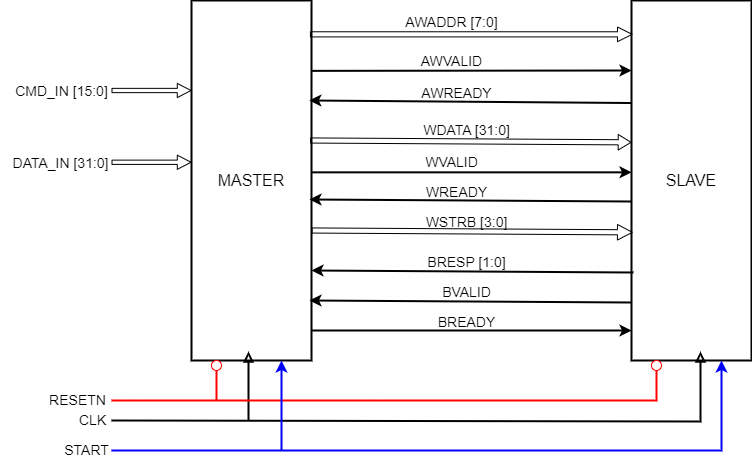

The diagram above was exported from draw.io. Its source (the exported page's mxGraphModel, read from the mxfile embedded in the PNG):
<mxGraphModel dx="1594" dy="932" grid="1" gridSize="10" guides="1" tooltips="1" connect="1" arrows="1" fold="1" page="1" pageScale="1" pageWidth="850" pageHeight="1100" math="0" shadow="0">
  <root>
    <mxCell id="0" />
    <mxCell id="1" parent="0" />
    <mxCell id="b3yxPzYeWLcILtwrgwva-1" value="&lt;font size=&quot;3&quot;&gt;SLAVE&lt;/font&gt;" style="rounded=0;whiteSpace=wrap;html=1;strokeWidth=2;" vertex="1" parent="1">
      <mxGeometry x="680" y="80" width="120" height="360" as="geometry" />
    </mxCell>
    <mxCell id="b3yxPzYeWLcILtwrgwva-2" value="&lt;font size=&quot;3&quot;&gt;MASTER&lt;/font&gt;" style="rounded=0;whiteSpace=wrap;html=1;strokeWidth=2;" vertex="1" parent="1">
      <mxGeometry x="240" y="80" width="120" height="360" as="geometry" />
    </mxCell>
    <mxCell id="b3yxPzYeWLcILtwrgwva-3" value="" style="shape=flexArrow;endArrow=classic;startArrow=none;html=1;rounded=0;entryX=0.01;entryY=0.094;entryDx=0;entryDy=0;entryPerimeter=0;startFill=0;exitX=0.987;exitY=0.094;exitDx=0;exitDy=0;exitPerimeter=0;width=5.142857142857143;endSize=4.576190476190476;endWidth=8.503401360544217;" edge="1" parent="1" source="b3yxPzYeWLcILtwrgwva-2" target="b3yxPzYeWLcILtwrgwva-1">
      <mxGeometry width="100" height="100" relative="1" as="geometry">
        <mxPoint x="359.68000000000006" y="148.15999999999997" as="sourcePoint" />
        <mxPoint x="675.6000000000001" y="147.84000000000003" as="targetPoint" />
      </mxGeometry>
    </mxCell>
    <mxCell id="b3yxPzYeWLcILtwrgwva-4" value="" style="endArrow=classic;html=1;rounded=0;exitX=1.001;exitY=0.157;exitDx=0;exitDy=0;exitPerimeter=0;entryX=0;entryY=0.156;entryDx=0;entryDy=0;entryPerimeter=0;strokeWidth=2;" edge="1" parent="1">
      <mxGeometry width="50" height="50" relative="1" as="geometry">
        <mxPoint x="360.12" y="150.35999999999999" as="sourcePoint" />
        <mxPoint x="680" y="150.00000000000009" as="targetPoint" />
      </mxGeometry>
    </mxCell>
    <mxCell id="b3yxPzYeWLcILtwrgwva-5" value="" style="endArrow=classic;html=1;rounded=0;entryX=0.982;entryY=0.212;entryDx=0;entryDy=0;entryPerimeter=0;exitX=0;exitY=0.219;exitDx=0;exitDy=0;exitPerimeter=0;strokeWidth=2;" edge="1" parent="1">
      <mxGeometry width="50" height="50" relative="1" as="geometry">
        <mxPoint x="680" y="182.52000000000004" as="sourcePoint" />
        <mxPoint x="357.8399999999999" y="180.00000000000006" as="targetPoint" />
      </mxGeometry>
    </mxCell>
    <mxCell id="b3yxPzYeWLcILtwrgwva-6" value="" style="shape=flexArrow;endArrow=classic;startArrow=none;html=1;rounded=0;entryX=0.01;entryY=0.094;entryDx=0;entryDy=0;entryPerimeter=0;startFill=0;exitX=1.014;exitY=0.088;exitDx=0;exitDy=0;exitPerimeter=0;width=5.142857142857143;endSize=3.933333333333333;endWidth=9.45578231292517;" edge="1" parent="1">
      <mxGeometry width="100" height="100" relative="1" as="geometry">
        <mxPoint x="358.68000000000006" y="219.99999999999997" as="sourcePoint" />
        <mxPoint x="680" y="221.84" as="targetPoint" />
      </mxGeometry>
    </mxCell>
    <mxCell id="b3yxPzYeWLcILtwrgwva-7" value="" style="endArrow=classic;html=1;rounded=0;exitX=1.001;exitY=0.157;exitDx=0;exitDy=0;exitPerimeter=0;entryX=0;entryY=0.156;entryDx=0;entryDy=0;entryPerimeter=0;strokeWidth=2;" edge="1" parent="1">
      <mxGeometry width="50" height="50" relative="1" as="geometry">
        <mxPoint x="360" y="251.84" as="sourcePoint" />
        <mxPoint x="680" y="251.84" as="targetPoint" />
      </mxGeometry>
    </mxCell>
    <mxCell id="b3yxPzYeWLcILtwrgwva-8" value="" style="endArrow=classic;html=1;rounded=0;entryX=0.982;entryY=0.212;entryDx=0;entryDy=0;entryPerimeter=0;exitX=0;exitY=0.219;exitDx=0;exitDy=0;exitPerimeter=0;strokeWidth=2;" edge="1" parent="1">
      <mxGeometry width="50" height="50" relative="1" as="geometry">
        <mxPoint x="680" y="281.00000000000006" as="sourcePoint" />
        <mxPoint x="358" y="279.00000000000006" as="targetPoint" />
      </mxGeometry>
    </mxCell>
    <mxCell id="b3yxPzYeWLcILtwrgwva-9" value="" style="shape=flexArrow;endArrow=classic;startArrow=none;html=1;rounded=0;entryX=0.01;entryY=0.094;entryDx=0;entryDy=0;entryPerimeter=0;startFill=0;exitX=1.014;exitY=0.088;exitDx=0;exitDy=0;exitPerimeter=0;width=5.142857142857143;endSize=4.623809523809524;endWidth=9.45578231292517;" edge="1" parent="1">
      <mxGeometry width="100" height="100" relative="1" as="geometry">
        <mxPoint x="360.00000000000006" y="310" as="sourcePoint" />
        <mxPoint x="681.32" y="311.84000000000003" as="targetPoint" />
      </mxGeometry>
    </mxCell>
    <mxCell id="b3yxPzYeWLcILtwrgwva-10" value="" style="endArrow=classic;html=1;rounded=0;exitX=1.001;exitY=0.157;exitDx=0;exitDy=0;exitPerimeter=0;entryX=0;entryY=0.156;entryDx=0;entryDy=0;entryPerimeter=0;strokeWidth=2;" edge="1" parent="1">
      <mxGeometry width="50" height="50" relative="1" as="geometry">
        <mxPoint x="360" y="410" as="sourcePoint" />
        <mxPoint x="680" y="410" as="targetPoint" />
      </mxGeometry>
    </mxCell>
    <mxCell id="b3yxPzYeWLcILtwrgwva-11" value="" style="endArrow=classic;html=1;rounded=0;entryX=0.982;entryY=0.212;entryDx=0;entryDy=0;entryPerimeter=0;exitX=0;exitY=0.219;exitDx=0;exitDy=0;exitPerimeter=0;strokeWidth=2;" edge="1" parent="1">
      <mxGeometry width="50" height="50" relative="1" as="geometry">
        <mxPoint x="680" y="382" as="sourcePoint" />
        <mxPoint x="358" y="380" as="targetPoint" />
      </mxGeometry>
    </mxCell>
    <mxCell id="b3yxPzYeWLcILtwrgwva-12" value="" style="endArrow=classic;html=1;rounded=0;entryX=0.982;entryY=0.212;entryDx=0;entryDy=0;entryPerimeter=0;exitX=0;exitY=0.219;exitDx=0;exitDy=0;exitPerimeter=0;strokeWidth=2;" edge="1" parent="1">
      <mxGeometry width="50" height="50" relative="1" as="geometry">
        <mxPoint x="682" y="352" as="sourcePoint" />
        <mxPoint x="360" y="350" as="targetPoint" />
      </mxGeometry>
    </mxCell>
    <mxCell id="b3yxPzYeWLcILtwrgwva-13" value="&lt;font style=&quot;font-size: 14px;&quot;&gt;AWADDR [7:0]&lt;/font&gt;" style="text;html=1;align=center;verticalAlign=middle;resizable=0;points=[];autosize=1;strokeColor=none;fillColor=none;" vertex="1" parent="1">
      <mxGeometry x="440" y="87" width="120" height="30" as="geometry" />
    </mxCell>
    <mxCell id="b3yxPzYeWLcILtwrgwva-14" value="&lt;font style=&quot;font-size: 14px;&quot;&gt;AWVALID&lt;/font&gt;" style="text;html=1;align=center;verticalAlign=middle;resizable=0;points=[];autosize=1;strokeColor=none;fillColor=none;" vertex="1" parent="1">
      <mxGeometry x="460" y="126" width="80" height="30" as="geometry" />
    </mxCell>
    <mxCell id="b3yxPzYeWLcILtwrgwva-15" value="&lt;font style=&quot;font-size: 14px;&quot;&gt;AWREADY&lt;/font&gt;" style="text;html=1;align=center;verticalAlign=middle;resizable=0;points=[];autosize=1;strokeColor=none;fillColor=none;" vertex="1" parent="1">
      <mxGeometry x="460" y="158" width="90" height="30" as="geometry" />
    </mxCell>
    <mxCell id="b3yxPzYeWLcILtwrgwva-16" value="&lt;font style=&quot;font-size: 14px;&quot;&gt;WDATA [31:0]&lt;/font&gt;" style="text;html=1;align=center;verticalAlign=middle;resizable=0;points=[];autosize=1;strokeColor=none;fillColor=none;" vertex="1" parent="1">
      <mxGeometry x="460" y="195" width="110" height="30" as="geometry" />
    </mxCell>
    <mxCell id="b3yxPzYeWLcILtwrgwva-17" value="&lt;font style=&quot;font-size: 14px;&quot;&gt;WVALID&lt;/font&gt;" style="text;html=1;align=center;verticalAlign=middle;resizable=0;points=[];autosize=1;strokeColor=none;fillColor=none;" vertex="1" parent="1">
      <mxGeometry x="460" y="227" width="80" height="30" as="geometry" />
    </mxCell>
    <mxCell id="b3yxPzYeWLcILtwrgwva-18" value="&lt;font style=&quot;font-size: 14px;&quot;&gt;WREADY&lt;/font&gt;" style="text;html=1;align=center;verticalAlign=middle;resizable=0;points=[];autosize=1;strokeColor=none;fillColor=none;" vertex="1" parent="1">
      <mxGeometry x="465" y="257" width="80" height="30" as="geometry" />
    </mxCell>
    <mxCell id="b3yxPzYeWLcILtwrgwva-19" value="&lt;font style=&quot;font-size: 14px;&quot;&gt;WSTRB [3:0]&lt;/font&gt;" style="text;html=1;align=center;verticalAlign=middle;resizable=0;points=[];autosize=1;strokeColor=none;fillColor=none;" vertex="1" parent="1">
      <mxGeometry x="460" y="287" width="110" height="30" as="geometry" />
    </mxCell>
    <mxCell id="b3yxPzYeWLcILtwrgwva-20" value="&lt;font style=&quot;font-size: 14px;&quot;&gt;BRESP [1:0]&lt;/font&gt;" style="text;html=1;align=center;verticalAlign=middle;resizable=0;points=[];autosize=1;strokeColor=none;fillColor=none;" vertex="1" parent="1">
      <mxGeometry x="465" y="327" width="100" height="30" as="geometry" />
    </mxCell>
    <mxCell id="b3yxPzYeWLcILtwrgwva-21" value="&lt;font style=&quot;font-size: 14px;&quot;&gt;BVALID&lt;/font&gt;" style="text;html=1;align=center;verticalAlign=middle;resizable=0;points=[];autosize=1;strokeColor=none;fillColor=none;" vertex="1" parent="1">
      <mxGeometry x="480" y="357" width="70" height="30" as="geometry" />
    </mxCell>
    <mxCell id="b3yxPzYeWLcILtwrgwva-22" value="&lt;font style=&quot;font-size: 14px;&quot;&gt;BREADY&lt;/font&gt;" style="text;html=1;align=center;verticalAlign=middle;resizable=0;points=[];autosize=1;strokeColor=none;fillColor=none;" vertex="1" parent="1">
      <mxGeometry x="475" y="387" width="80" height="30" as="geometry" />
    </mxCell>
    <mxCell id="b3yxPzYeWLcILtwrgwva-23" value="" style="shape=flexArrow;endArrow=classic;html=1;rounded=0;entryX=0;entryY=0.25;entryDx=0;entryDy=0;width=4.285714285714286;endSize=4.238095238095238;endWidth=8.91156462585034;" edge="1" parent="1" target="b3yxPzYeWLcILtwrgwva-2">
      <mxGeometry width="50" height="50" relative="1" as="geometry">
        <mxPoint x="160" y="170" as="sourcePoint" />
        <mxPoint x="210" y="195" as="targetPoint" />
      </mxGeometry>
    </mxCell>
    <mxCell id="b3yxPzYeWLcILtwrgwva-24" value="" style="shape=flexArrow;endArrow=classic;html=1;rounded=0;entryX=0;entryY=0.25;entryDx=0;entryDy=0;width=4.285714285714286;endSize=4.238095238095238;endWidth=8.91156462585034;" edge="1" parent="1">
      <mxGeometry width="50" height="50" relative="1" as="geometry">
        <mxPoint x="160" y="241.76" as="sourcePoint" />
        <mxPoint x="240" y="241.76" as="targetPoint" />
      </mxGeometry>
    </mxCell>
    <mxCell id="b3yxPzYeWLcILtwrgwva-25" value="&lt;font style=&quot;font-size: 14px;&quot;&gt;CMD_IN [15:0]&lt;/font&gt;" style="text;html=1;align=center;verticalAlign=middle;resizable=0;points=[];autosize=1;strokeColor=none;fillColor=none;" vertex="1" parent="1">
      <mxGeometry x="50" y="156" width="120" height="30" as="geometry" />
    </mxCell>
    <mxCell id="b3yxPzYeWLcILtwrgwva-26" value="&lt;font style=&quot;font-size: 14px;&quot;&gt;DATA_IN [31:0]&lt;/font&gt;" style="text;html=1;align=center;verticalAlign=middle;resizable=0;points=[];autosize=1;strokeColor=none;fillColor=none;" vertex="1" parent="1">
      <mxGeometry x="49" y="228" width="120" height="30" as="geometry" />
    </mxCell>
    <mxCell id="b3yxPzYeWLcILtwrgwva-27" value="" style="endArrow=block;html=1;rounded=0;entryX=0.75;entryY=1;entryDx=0;entryDy=0;endFill=0;strokeWidth=2;" edge="1" parent="1">
      <mxGeometry width="50" height="50" relative="1" as="geometry">
        <mxPoint x="160" y="500" as="sourcePoint" />
        <mxPoint x="749" y="431" as="targetPoint" />
        <Array as="points">
          <mxPoint x="749" y="501" />
        </Array>
      </mxGeometry>
    </mxCell>
    <mxCell id="b3yxPzYeWLcILtwrgwva-28" value="" style="endArrow=block;html=1;rounded=0;endFill=0;strokeWidth=2;" edge="1" parent="1">
      <mxGeometry width="50" height="50" relative="1" as="geometry">
        <mxPoint x="297" y="500" as="sourcePoint" />
        <mxPoint x="297" y="431" as="targetPoint" />
      </mxGeometry>
    </mxCell>
    <mxCell id="b3yxPzYeWLcILtwrgwva-30" value="" style="ellipse;whiteSpace=wrap;html=1;strokeColor=#FF0000;" vertex="1" parent="1">
      <mxGeometry x="260" y="440" width="10" height="10" as="geometry" />
    </mxCell>
    <mxCell id="b3yxPzYeWLcILtwrgwva-31" value="" style="ellipse;whiteSpace=wrap;html=1;strokeColor=#FF0000;" vertex="1" parent="1">
      <mxGeometry x="700" y="440" width="10" height="10" as="geometry" />
    </mxCell>
    <mxCell id="b3yxPzYeWLcILtwrgwva-32" value="" style="endArrow=none;html=1;rounded=0;entryX=0.5;entryY=1;entryDx=0;entryDy=0;strokeColor=#FF0000;strokeWidth=2;" edge="1" parent="1" target="b3yxPzYeWLcILtwrgwva-31">
      <mxGeometry width="50" height="50" relative="1" as="geometry">
        <mxPoint x="160" y="480" as="sourcePoint" />
        <mxPoint x="430" y="410" as="targetPoint" />
        <Array as="points">
          <mxPoint x="705" y="480" />
        </Array>
      </mxGeometry>
    </mxCell>
    <mxCell id="b3yxPzYeWLcILtwrgwva-33" value="" style="endArrow=none;html=1;rounded=0;entryX=0.5;entryY=1;entryDx=0;entryDy=0;strokeColor=#FF0000;strokeWidth=2;" edge="1" parent="1" target="b3yxPzYeWLcILtwrgwva-30">
      <mxGeometry width="50" height="50" relative="1" as="geometry">
        <mxPoint x="265" y="480" as="sourcePoint" />
        <mxPoint x="480" y="480" as="targetPoint" />
      </mxGeometry>
    </mxCell>
    <mxCell id="b3yxPzYeWLcILtwrgwva-34" value="" style="endArrow=classic;html=1;rounded=0;entryX=0.75;entryY=1;entryDx=0;entryDy=0;strokeWidth=2;strokeColor=#0000FF;" edge="1" parent="1" target="b3yxPzYeWLcILtwrgwva-1">
      <mxGeometry width="50" height="50" relative="1" as="geometry">
        <mxPoint x="160" y="530" as="sourcePoint" />
        <mxPoint x="320" y="510" as="targetPoint" />
        <Array as="points">
          <mxPoint x="770" y="530" />
        </Array>
      </mxGeometry>
    </mxCell>
    <mxCell id="b3yxPzYeWLcILtwrgwva-35" value="" style="endArrow=classic;html=1;rounded=0;entryX=0.75;entryY=1;entryDx=0;entryDy=0;strokeWidth=2;strokeColor=#0000FF;" edge="1" parent="1" target="b3yxPzYeWLcILtwrgwva-2">
      <mxGeometry width="50" height="50" relative="1" as="geometry">
        <mxPoint x="330" y="530" as="sourcePoint" />
        <mxPoint x="440" y="390" as="targetPoint" />
      </mxGeometry>
    </mxCell>
    <mxCell id="b3yxPzYeWLcILtwrgwva-36" value="&lt;font style=&quot;font-size: 14px;&quot;&gt;RESETN&lt;/font&gt;" style="text;html=1;align=center;verticalAlign=middle;resizable=0;points=[];autosize=1;strokeColor=none;fillColor=none;" vertex="1" parent="1">
      <mxGeometry x="86" y="465" width="80" height="30" as="geometry" />
    </mxCell>
    <mxCell id="b3yxPzYeWLcILtwrgwva-37" value="&lt;font style=&quot;font-size: 14px;&quot;&gt;CLK&lt;/font&gt;" style="text;html=1;align=center;verticalAlign=middle;resizable=0;points=[];autosize=1;strokeColor=none;fillColor=none;" vertex="1" parent="1">
      <mxGeometry x="116" y="485" width="50" height="30" as="geometry" />
    </mxCell>
    <mxCell id="b3yxPzYeWLcILtwrgwva-38" value="&lt;font style=&quot;font-size: 14px;&quot;&gt;START&lt;/font&gt;" style="text;html=1;align=center;verticalAlign=middle;resizable=0;points=[];autosize=1;strokeColor=none;fillColor=none;" vertex="1" parent="1">
      <mxGeometry x="100" y="515" width="70" height="30" as="geometry" />
    </mxCell>
  </root>
</mxGraphModel>